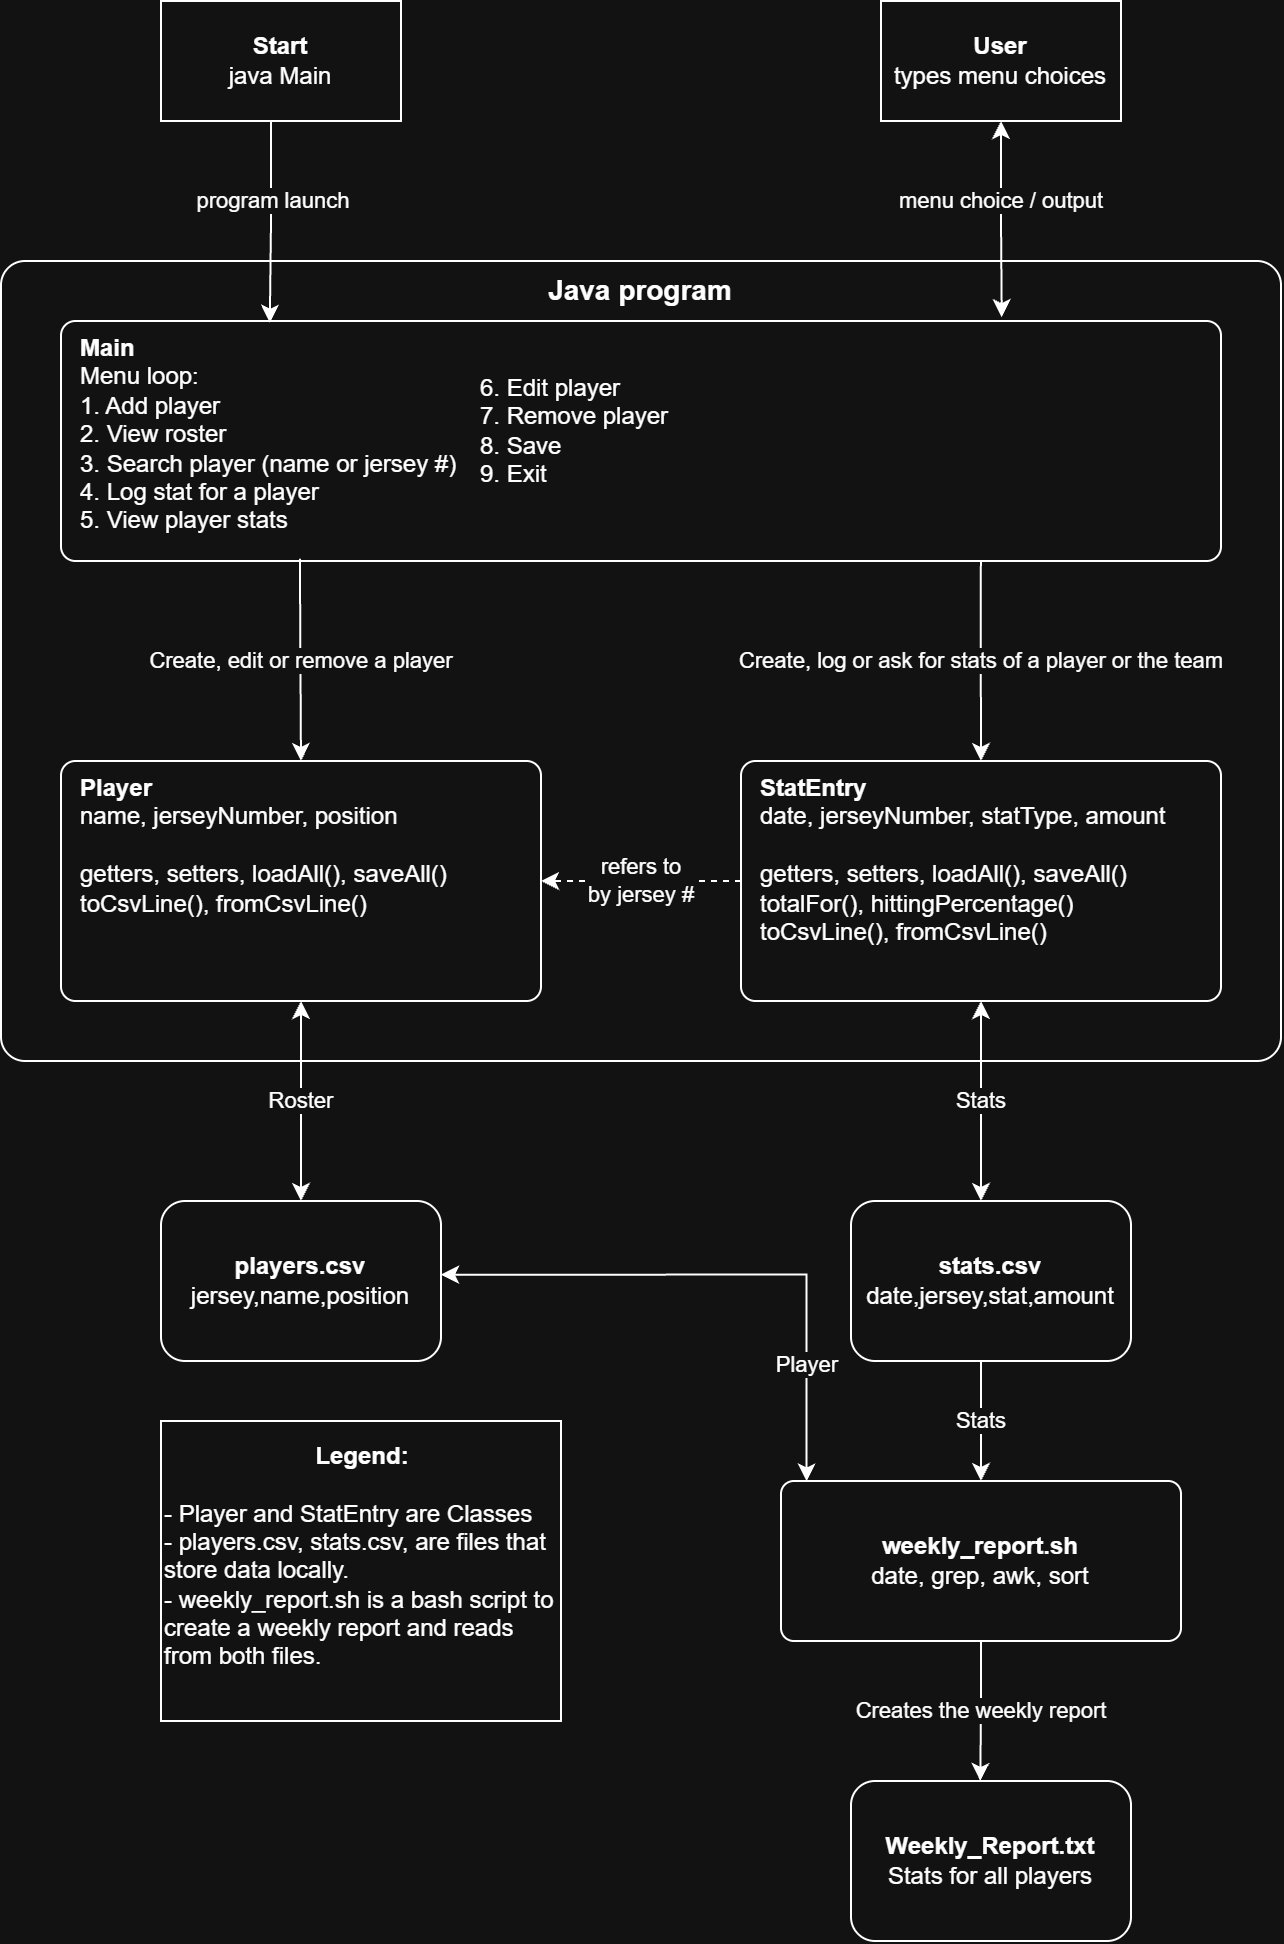

The diagram above was exported from draw.io. Its source (the exported page's mxGraphModel, read from the mxfile embedded in the PNG):
<mxGraphModel dx="1668" dy="1014" grid="1" gridSize="10" guides="1" tooltips="1" connect="1" arrows="1" fold="1" page="1" pageScale="1" pageWidth="827" pageHeight="1169" math="0" shadow="0">
  <root>
    <mxCell id="0" />
    <mxCell id="1" parent="0" />
    <mxCell id="java" parent="1" style="rounded=1;arcSize=3;whiteSpace=wrap;html=1;container=1;collapsible=0;verticalAlign=top;fontStyle=1;fontSize=14;" value="Java program" vertex="1">
      <mxGeometry height="400" width="640" x="40" y="140" as="geometry" />
    </mxCell>
    <mxCell id="main" parent="java" style="rounded=1;arcSize=6;whiteSpace=wrap;html=1;align=left;spacingLeft=8;verticalAlign=top;" value="&lt;b&gt;Main&lt;/b&gt;&lt;div&gt;Menu loop:&lt;br&gt;&lt;/div&gt;&lt;div&gt;&lt;div&gt;1. Add player&lt;/div&gt;&lt;div&gt;2. View roster&lt;/div&gt;&lt;div&gt;3. Search player (name or jersey #)&lt;/div&gt;&lt;div&gt;4. Log stat for a player&lt;/div&gt;&lt;div&gt;5. View player stats&lt;/div&gt;&lt;div&gt;&lt;br&gt;&lt;/div&gt;&lt;/div&gt;" vertex="1">
      <mxGeometry height="120" width="580" x="30" y="30" as="geometry" />
    </mxCell>
    <mxCell id="player" parent="java" style="rounded=1;arcSize=6;whiteSpace=wrap;html=1;align=left;spacingLeft=8;verticalAlign=top;fillColor=default;strokeColor=default;fontFamily=Helvetica;fontSize=12;fontColor=default;" value="&lt;b&gt;Player&lt;/b&gt;&lt;div&gt;name, jerseyNumber, position&lt;/div&gt;&lt;div&gt;&lt;br&gt;&lt;/div&gt;&lt;div&gt;getters, setters, loadAll(), saveAll()&lt;br&gt;toCsvLine(), fromCsvLine()&lt;/div&gt;" vertex="1">
      <mxGeometry height="120" width="240" x="30" y="250" as="geometry" />
    </mxCell>
    <mxCell id="statentry" parent="java" style="rounded=1;arcSize=6;whiteSpace=wrap;html=1;align=left;spacingLeft=8;verticalAlign=top;fillColor=default;strokeColor=default;fontFamily=Helvetica;fontSize=12;fontColor=default;" value="&lt;b&gt;StatEntry&lt;/b&gt;&lt;div&gt;date, jerseyNumber, statType, amount&lt;/div&gt;&lt;div&gt;&lt;br&gt;&lt;/div&gt;&lt;div&gt;getters, setters, loadAll(), saveAll()&lt;br&gt;totalFor(), hittingPercentage()&lt;br&gt;toCsvLine(), fromCsvLine()&lt;/div&gt;" vertex="1">
      <mxGeometry height="120" width="240" x="370" y="250" as="geometry" />
    </mxCell>
    <mxCell id="KKyrLt7xrSHLgxYZLb_S-17" parent="java" style="text;whiteSpace=wrap;html=1;fontFamily=Helvetica;fontSize=12;align=left;verticalAlign=top;spacingLeft=8;fontColor=default;" value="&lt;div style=&quot;forced-color-adjust: none; caret-color: rgba(0, 0, 0, 0); font-variant-ligatures: normal; font-variant-caps: normal; letter-spacing: normal; orphans: 2; text-align: left; text-indent: 0px; text-transform: none; widows: 2; word-spacing: 0px; -webkit-text-stroke-width: 0px; white-space: normal; box-shadow: none !important;&quot;&gt;&lt;div&gt;6. Edit player&lt;/div&gt;&lt;div&gt;7. Remove player&lt;/div&gt;&lt;div&gt;8. Save&lt;/div&gt;&lt;div&gt;9. Exit&lt;/div&gt;&lt;/div&gt;" vertex="1">
      <mxGeometry height="110" width="130" x="230" y="50" as="geometry" />
    </mxCell>
    <mxCell id="script" parent="1" style="rounded=1;arcSize=8;whiteSpace=wrap;html=1;" value="&lt;b&gt;weekly_report.sh&lt;/b&gt;&lt;br&gt;date, grep, awk, sort" vertex="1">
      <mxGeometry height="80" width="200" x="430" y="750" as="geometry" />
    </mxCell>
    <mxCell id="e1" edge="1" parent="1" style="edgeStyle=orthogonalEdgeStyle;rounded=0;html=1;endArrow=classic;exitX=0.5;exitY=1;labelBackgroundColor=#ffffff;startArrow=none;startFill=0;entryX=0.18;entryY=0.007;entryDx=0;entryDy=0;entryPerimeter=0;" target="main" value="program launch">
      <mxGeometry relative="1" x="-0.2114" y="1" as="geometry">
        <mxPoint as="offset" />
        <mxPoint x="175" y="70" as="sourcePoint" />
      </mxGeometry>
    </mxCell>
    <mxCell id="e3" edge="1" parent="1" source="main" style="edgeStyle=orthogonalEdgeStyle;rounded=0;html=1;endArrow=classic;exitX=0.206;exitY=0.991;entryX=0.5;entryY=0;labelBackgroundColor=#ffffff;exitDx=0;exitDy=0;exitPerimeter=0;" target="player" value="Create, edit or remove a player">
      <mxGeometry relative="1" x="0.0107" as="geometry">
        <mxPoint as="offset" />
        <Array as="points">
          <mxPoint x="189.5" y="300" />
        </Array>
      </mxGeometry>
    </mxCell>
    <mxCell id="e4" edge="1" parent="1" source="main" style="edgeStyle=orthogonalEdgeStyle;rounded=0;html=1;endArrow=classic;entryX=0.5;entryY=0;labelBackgroundColor=#ffffff;exitX=0.793;exitY=1;exitDx=0;exitDy=0;exitPerimeter=0;" target="statentry" value="Create, log or ask for stats of a player or the team">
      <mxGeometry relative="1" as="geometry">
        <Array as="points" />
      </mxGeometry>
    </mxCell>
    <mxCell id="e5" edge="1" parent="1" source="statentry" style="edgeStyle=orthogonalEdgeStyle;rounded=0;html=1;dashed=1;endArrow=classic;exitX=0;exitY=0.5;entryX=1;entryY=0.5;labelBackgroundColor=#ffffff;" target="player" value="refers to&lt;br&gt;by jersey #">
      <mxGeometry relative="1" as="geometry" />
    </mxCell>
    <mxCell id="e6" edge="1" parent="1" source="player" style="edgeStyle=orthogonalEdgeStyle;rounded=0;html=1;startArrow=classic;endArrow=classic;exitX=0.5;exitY=1;entryX=0.5;entryY=0;entryDx=0;entryDy=0;labelBackgroundColor=#ffffff;" value="Roster">
      <mxGeometry relative="1" as="geometry">
        <mxPoint x="190" y="610" as="targetPoint" />
      </mxGeometry>
    </mxCell>
    <mxCell id="e7" edge="1" parent="1" source="statentry" style="edgeStyle=orthogonalEdgeStyle;rounded=0;html=1;startArrow=classic;endArrow=classic;exitX=0.5;exitY=1;entryX=0.5;entryY=0;entryDx=0;entryDy=0;labelBackgroundColor=#ffffff;" value="Stats">
      <mxGeometry relative="1" as="geometry">
        <mxPoint x="530" y="610" as="targetPoint" />
      </mxGeometry>
    </mxCell>
    <mxCell id="e8" edge="1" parent="1" style="edgeStyle=orthogonalEdgeStyle;rounded=0;html=1;endArrow=classic;exitX=0.5;exitY=1;exitDx=0;exitDy=0;entryX=0.5;entryY=0;labelBackgroundColor=#ffffff;" target="script" value="Stats">
      <mxGeometry relative="1" as="geometry">
        <mxPoint x="530" y="690" as="sourcePoint" />
      </mxGeometry>
    </mxCell>
    <mxCell id="KKyrLt7xrSHLgxYZLb_S-10" parent="1" style="rounded=0;whiteSpace=wrap;html=1;" value="&lt;b style=&quot;caret-color: rgba(0, 0, 0, 0);&quot;&gt;Start&lt;/b&gt;&lt;br style=&quot;caret-color: rgba(0, 0, 0, 0);&quot;&gt;&lt;span style=&quot;caret-color: rgba(0, 0, 0, 0);&quot;&gt;java Main&lt;/span&gt;" vertex="1">
      <mxGeometry height="60" width="120" x="120" y="10" as="geometry" />
    </mxCell>
    <mxCell id="KKyrLt7xrSHLgxYZLb_S-11" parent="1" style="rounded=0;whiteSpace=wrap;html=1;" value="&lt;b&gt;User&lt;/b&gt;&lt;br&gt;types menu choices" vertex="1">
      <mxGeometry height="60" width="120" x="480" y="10" as="geometry" />
    </mxCell>
    <mxCell id="KKyrLt7xrSHLgxYZLb_S-16" edge="1" parent="1" source="KKyrLt7xrSHLgxYZLb_S-11" style="edgeStyle=orthogonalEdgeStyle;rounded=0;html=1;endArrow=classic;exitX=0.5;exitY=1;entryX=0.811;entryY=-0.016;labelBackgroundColor=#ffffff;entryDx=0;entryDy=0;entryPerimeter=0;startArrow=classic;startFill=1;exitDx=0;exitDy=0;fontFamily=Helvetica;fontSize=11;fontColor=default;fontStyle=0;align=center;verticalAlign=middle;" target="main" value="&lt;span&gt;menu choice / output&lt;/span&gt;">
      <mxGeometry relative="1" x="-0.1877" as="geometry">
        <mxPoint as="offset" />
        <mxPoint x="290" y="130" as="sourcePoint" />
        <mxPoint x="291" y="230" as="targetPoint" />
      </mxGeometry>
    </mxCell>
    <mxCell id="KKyrLt7xrSHLgxYZLb_S-20" parent="1" style="rounded=1;whiteSpace=wrap;html=1;roundedPerimeter=1;" value="&lt;b style=&quot;caret-color: rgba(0, 0, 0, 0);&quot;&gt;players.csv&lt;/b&gt;&lt;br style=&quot;caret-color: rgba(0, 0, 0, 0);&quot;&gt;&lt;span style=&quot;caret-color: rgba(0, 0, 0, 0);&quot;&gt;jersey,name,position&lt;/span&gt;" vertex="1">
      <mxGeometry height="80" width="140" x="120" y="610" as="geometry" />
    </mxCell>
    <mxCell id="KKyrLt7xrSHLgxYZLb_S-21" parent="1" style="rounded=1;whiteSpace=wrap;html=1;roundedPerimeter=1;" value="&lt;b style=&quot;caret-color: rgba(0, 0, 0, 0);&quot;&gt;stats.csv&lt;/b&gt;&lt;br style=&quot;caret-color: rgba(0, 0, 0, 0);&quot;&gt;&lt;span style=&quot;caret-color: rgba(0, 0, 0, 0);&quot;&gt;date,jersey,stat,amount&lt;/span&gt;" vertex="1">
      <mxGeometry height="80" width="140" x="465" y="610" as="geometry" />
    </mxCell>
    <mxCell id="3HJfmO3d-GmG3pUBazuO-6" parent="1" style="rounded=0;whiteSpace=wrap;html=1;align=left;fontFamily=Helvetica;fontSize=12;fontColor=default;fontStyle=0;verticalAlign=middle;" value="&lt;div style=&quot;text-align: center;&quot;&gt;&lt;b style=&quot;background-color: transparent; color: light-dark(#000000, var(--ge-light-color, #ffffff));&quot;&gt;Legend:&lt;/b&gt;&lt;/div&gt;&lt;div&gt;&lt;br&gt;&lt;/div&gt;&lt;div&gt;- Player and StatEntry are Classes&lt;/div&gt;&lt;div&gt;&lt;span style=&quot;background-color: transparent; color: light-dark(#000000, var(--ge-light-color, #ffffff));&quot;&gt;- players.csv, stats.csv, are files that store data locally.&lt;/span&gt;&lt;/div&gt;&lt;div&gt;&lt;span style=&quot;background-color: transparent; color: light-dark(#000000, var(--ge-light-color, #ffffff));&quot;&gt;- weekly_report.sh is a bash script to create a weekly report and reads from both files.&lt;/span&gt;&lt;/div&gt;&lt;div&gt;&lt;br&gt;&lt;/div&gt;" vertex="1">
      <mxGeometry height="150" width="200" x="120" y="720" as="geometry" />
    </mxCell>
    <mxCell id="3HJfmO3d-GmG3pUBazuO-7" edge="1" parent="1" style="edgeStyle=orthogonalEdgeStyle;rounded=0;html=1;startArrow=classic;endArrow=classic;exitX=1.019;exitY=0.433;labelBackgroundColor=#ffffff;exitDx=0;exitDy=0;entryX=0.064;entryY=-0.022;entryDx=0;entryDy=0;entryPerimeter=0;" value="Player">
      <mxGeometry relative="1" x="0.5922" as="geometry">
        <mxPoint x="260.0000000000002" y="646.8362235067439" as="sourcePoint" />
        <mxPoint x="442.79999999999995" y="750.24" as="targetPoint" />
      </mxGeometry>
    </mxCell>
    <mxCell id="3HJfmO3d-GmG3pUBazuO-8" parent="1" style="rounded=1;whiteSpace=wrap;html=1;roundedPerimeter=1;" value="&lt;b&gt;Weekly_Report.txt&lt;/b&gt;&lt;br style=&quot;caret-color: rgba(0, 0, 0, 0);&quot;&gt;Stats for all players" vertex="1">
      <mxGeometry height="80" width="140" x="465" y="900" as="geometry" />
    </mxCell>
    <mxCell id="3HJfmO3d-GmG3pUBazuO-9" edge="1" parent="1" source="script" style="edgeStyle=orthogonalEdgeStyle;rounded=0;html=1;endArrow=classic;exitX=0.5;exitY=1;exitDx=0;exitDy=0;entryX=0.463;entryY=0.018;labelBackgroundColor=#ffffff;entryDx=0;entryDy=0;" target="3HJfmO3d-GmG3pUBazuO-8" value="Creates the weekly report">
      <mxGeometry relative="1" as="geometry">
        <mxPoint x="670" y="770" as="sourcePoint" />
        <mxPoint x="670" y="830" as="targetPoint" />
      </mxGeometry>
    </mxCell>
  </root>
</mxGraphModel>